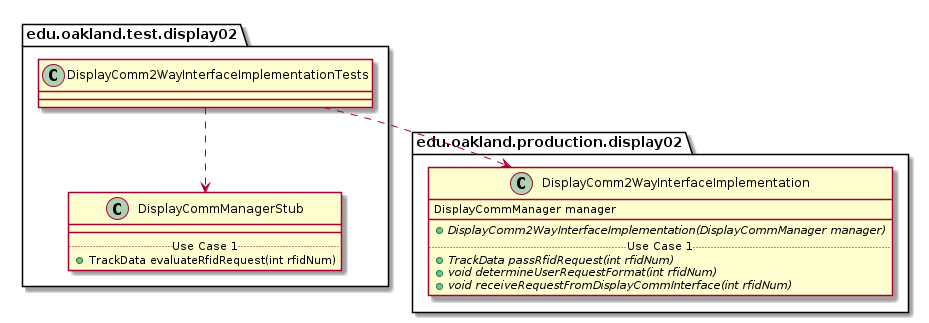

The diagram above was rendered by PlantUML. Its source (embedded in the PNG):
@startuml DisplayComm2WayInterfaceImplementationTests_DirectDependencies


package edu.oakland.test.display02 {
    class DisplayComm2WayInterfaceImplementationTests {

    }
}



package edu.oakland.test.display02 {
    class DisplayCommManagerStub {
        __
        .. Use Case 1 ..
        + TrackData evaluateRfidRequest(int rfidNum)
    }
}

DisplayComm2WayInterfaceImplementationTests ..> DisplayCommManagerStub


package edu.oakland.production.display02 {
    class DisplayComm2WayInterfaceImplementation {
        DisplayCommManager manager
        __
        {abstract} + DisplayComm2WayInterfaceImplementation(DisplayCommManager manager)
        .. Use Case 1 ..
        {abstract} + TrackData passRfidRequest(int rfidNum)
        {abstract} + void determineUserRequestFormat(int rfidNum)
        {abstract} + void receiveRequestFromDisplayCommInterface(int rfidNum)
    }
}

DisplayComm2WayInterfaceImplementationTests ..> DisplayComm2WayInterfaceImplementation



@enduml